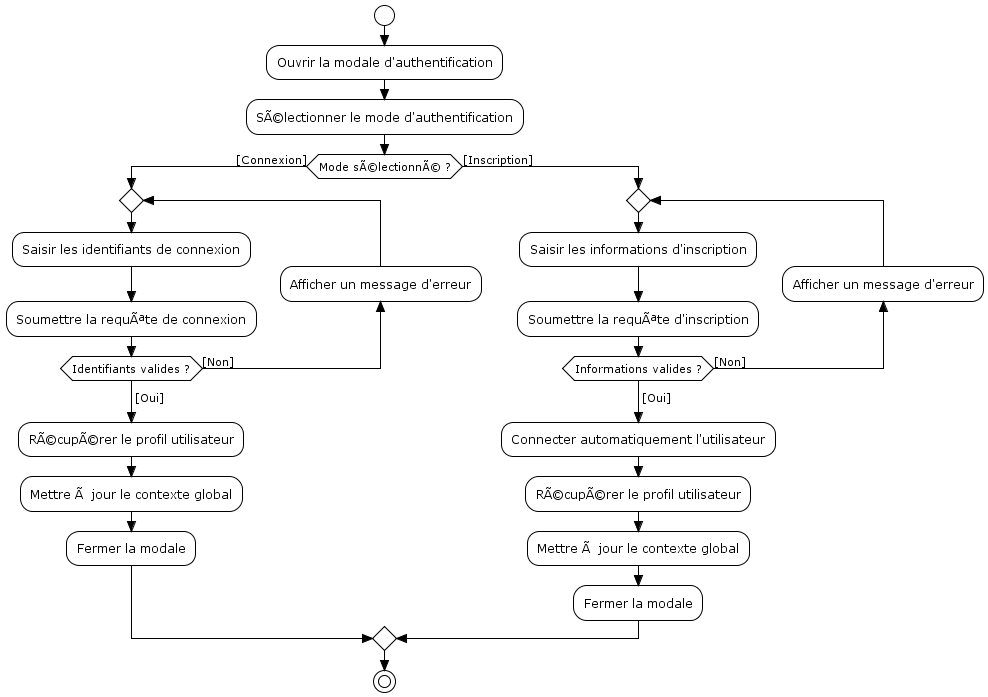

The diagram above was rendered by PlantUML. Its source (embedded in the PNG):
@startuml
!theme plain
skinparam style strictuml

start

:Ouvrir la modale d'authentification;
:SÃ©lectionner le mode d'authentification;

if (Mode sÃ©lectionnÃ© ?) then ([Connexion])
  repeat
    :Saisir les identifiants de connexion;
    :Soumettre la requÃªte de connexion;
  backward :Afficher un message d'erreur;
  repeat while (Identifiants valides ?) is ([Non])
  ->[Oui];
  
  :RÃ©cupÃ©rer le profil utilisateur;
  :Mettre Ã  jour le contexte global;
  :Fermer la modale;

else ([Inscription])
  repeat
    :Saisir les informations d'inscription;
    :Soumettre la requÃªte d'inscription;
  backward :Afficher un message d'erreur;
  repeat while (Informations valides ?) is ([Non])
  ->[Oui];
  
  :Connecter automatiquement l'utilisateur;
  :RÃ©cupÃ©rer le profil utilisateur;
  :Mettre Ã  jour le contexte global;
  :Fermer la modale;

endif

stop
@enduml